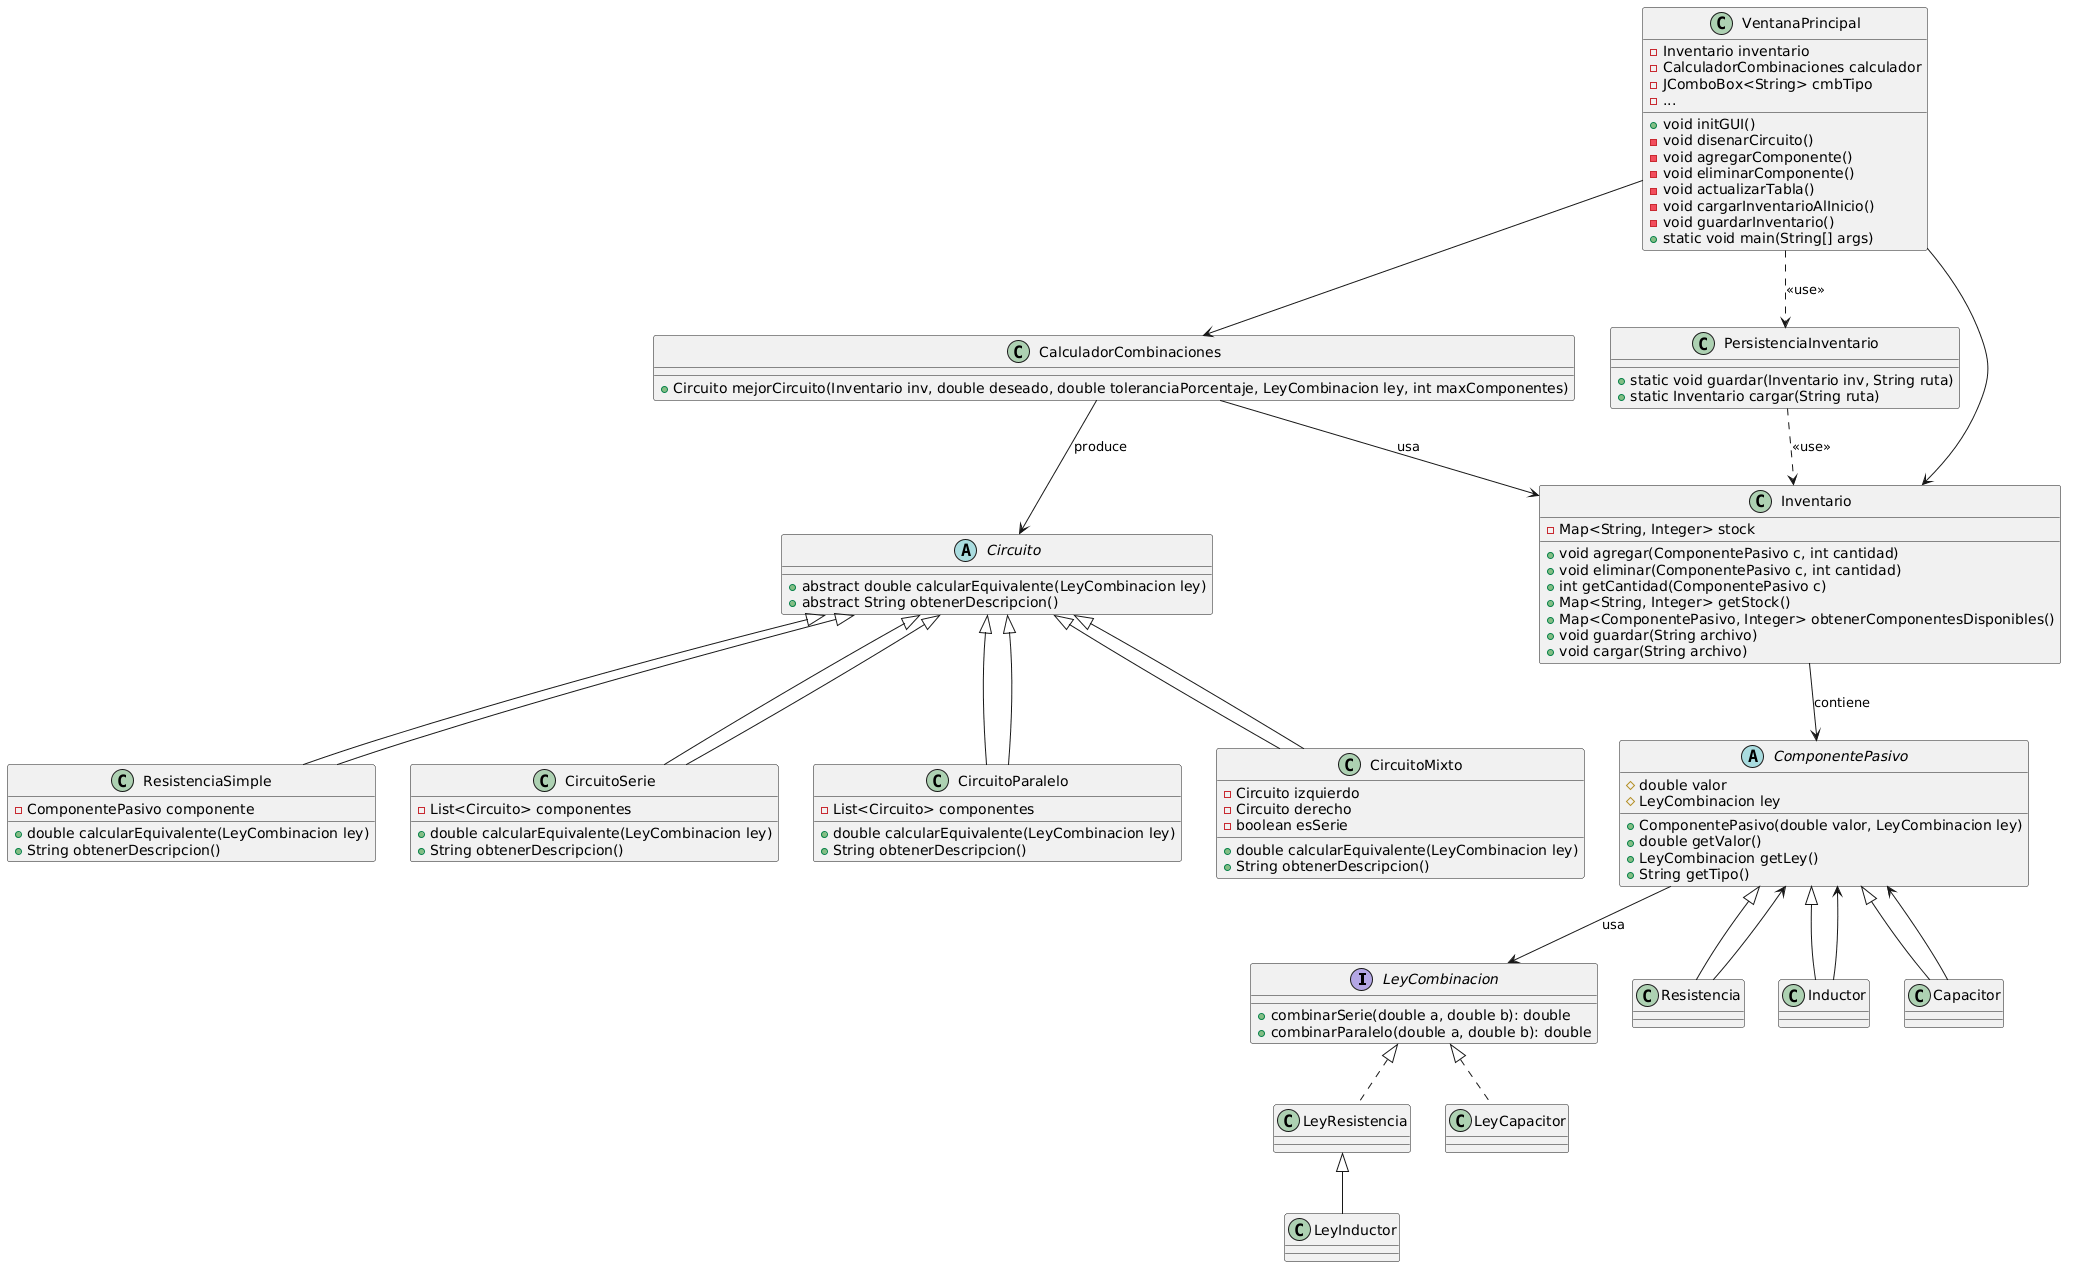

The diagram above was rendered by PlantUML. Its source (embedded in the PNG):
@startuml
interface LeyCombinacion {
    + combinarSerie(double a, double b): double
    + combinarParalelo(double a, double b): double
}

class LeyResistencia implements LeyCombinacion
class LeyInductor extends LeyResistencia
class LeyCapacitor implements LeyCombinacion

abstract class ComponentePasivo {
    # double valor
    # LeyCombinacion ley
    + ComponentePasivo(double valor, LeyCombinacion ley)
    + double getValor()
    + LeyCombinacion getLey()
    + String getTipo()
}

class Resistencia extends ComponentePasivo
class Inductor extends ComponentePasivo
class Capacitor extends ComponentePasivo

class Inventario {
    - Map<String, Integer> stock
    + void agregar(ComponentePasivo c, int cantidad)
    + void eliminar(ComponentePasivo c, int cantidad)
    + int getCantidad(ComponentePasivo c)
    + Map<String, Integer> getStock()
    + Map<ComponentePasivo, Integer> obtenerComponentesDisponibles()
    + void guardar(String archivo)
    + void cargar(String archivo)
}

abstract class Circuito {
    + abstract double calcularEquivalente(LeyCombinacion ley)
    + abstract String obtenerDescripcion()
}

class ResistenciaSimple extends Circuito {
    - ComponentePasivo componente
    + double calcularEquivalente(LeyCombinacion ley)
    + String obtenerDescripcion()
}

class CircuitoSerie extends Circuito {
    - List<Circuito> componentes
    + double calcularEquivalente(LeyCombinacion ley)
    + String obtenerDescripcion()
}

class CircuitoParalelo extends Circuito {
    - List<Circuito> componentes
    + double calcularEquivalente(LeyCombinacion ley)
    + String obtenerDescripcion()
}

class CircuitoMixto extends Circuito {
    - Circuito izquierdo
    - Circuito derecho
    - boolean esSerie
    + double calcularEquivalente(LeyCombinacion ley)
    + String obtenerDescripcion()
}

class CalculadorCombinaciones {
    + Circuito mejorCircuito(Inventario inv, double deseado, double toleranciaPorcentaje, LeyCombinacion ley, int maxComponentes)
}

class PersistenciaInventario {
    + static void guardar(Inventario inv, String ruta)
    + static Inventario cargar(String ruta)
}

class VentanaPrincipal {
    - Inventario inventario
    - CalculadorCombinaciones calculador
    - JComboBox<String> cmbTipo
    - ...
    + void initGUI()
    - void disenarCircuito()
    - void agregarComponente()
    - void eliminarComponente()
    - void actualizarTabla()
    - void cargarInventarioAlInicio()
    - void guardarInventario()
    + static void main(String[] args)
}

' Relaciones
Inventario --> ComponentePasivo : contiene
CalculadorCombinaciones --> Inventario : usa
CalculadorCombinaciones --> Circuito : produce
VentanaPrincipal --> Inventario
VentanaPrincipal --> CalculadorCombinaciones
VentanaPrincipal ..> PersistenciaInventario : <<use>>
PersistenciaInventario ..> Inventario : <<use>>
CircuitoSerie --|> Circuito
CircuitoParalelo --|> Circuito
CircuitoMixto --|> Circuito
ResistenciaSimple --|> Circuito
Resistencia --> ComponentePasivo
Inductor --> ComponentePasivo
Capacitor --> ComponentePasivo
ComponentePasivo --> LeyCombinacion : usa
@enduml